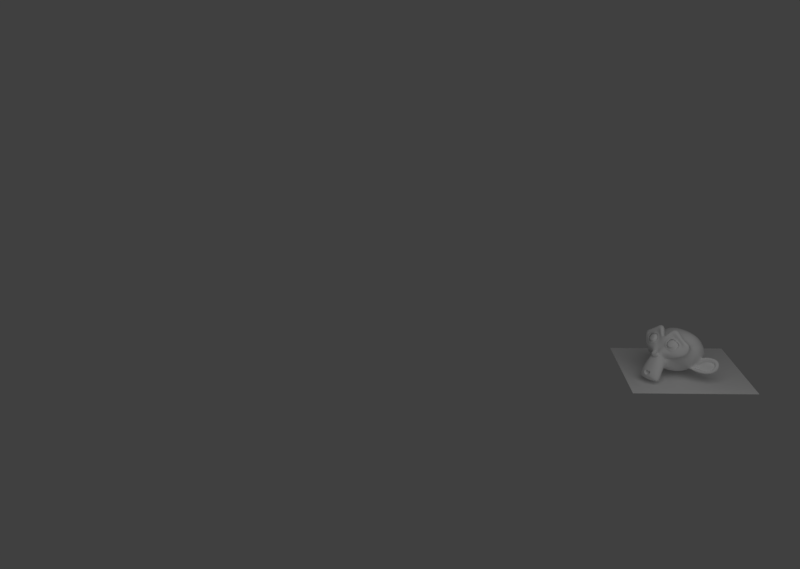 # Source: actividad_2.blend  (saved by Blender 2.77.0; exported with 4.5.12 LTS)
import bpy
from mathutils import Matrix  # noqa: F401  (used for matrix-valued properties, if any)

bpy.ops.wm.read_factory_settings(use_empty=True)
scene = bpy.context.scene
scene.name = 'Scene'

# ---- collections
col_collection_1 = bpy.data.collections.new('Collection 1'); scene.collection.children.link(col_collection_1)

# ---- materials (node trees are filled in below, after node groups)
mat_material = bpy.data.materials.new('Material')
mat_material.alpha_threshold = 0.0
mat_material.use_transparent_shadow = False
mat_material.roughness = 0.5

# ---- material node trees

# ---- world
world_world = bpy.data.worlds.new('World'); scene.world = world_world
world_world.color = (0.05088, 0.05088, 0.05088)
world_world.use_sun_shadow = False
world_world.sun_shadow_jitter_overblur = 0.0
world_world.cycles.sampling_method = 'MANUAL'

# ---- cameras
cam_camera = bpy.data.cameras.new('Camera')
cam_camera.clip_end = 100.0
cam_camera.lens = 35.0
cam_camera.sensor_width = 32.0
cam_camera.sensor_height = 18.0
cam_camera.ortho_scale = 7.314
cam_camera.dof.focus_distance = 0.0
cam_camera.dof.aperture_fstop = 128.0

# ---- lights
light_lamp = bpy.data.lights.new('Lamp', 'POINT')
light_lamp.transmission_factor = 0.0
light_lamp.cutoff_distance = 30.0
light_lamp.energy = 100.0
light_lamp.shadow_buffer_clip_start = 1.001
light_lamp.shadow_soft_size = 2.0
light_lamp.shadow_maximum_resolution = 0.006
light_lamp.use_absolute_resolution = True

# ---- meshes
me_plano = bpy.data.meshes.new('Plano')
me_plano.from_pydata([(-1.0, -1.0, 0.0), (1.0, -1.0, 0.0), (-1.0, 1.0, 0.0), (1.0, 1.0, 0.0)], [], [(0, 1, 3, 2)])
me_plano.materials.append(mat_material)
me_plano.use_remesh_preserve_volume = False
me_plano.use_remesh_preserve_attributes = False
me_plano.use_mirror_vertex_groups = False
me_plano.update()
me_suzanne = bpy.data.meshes.new('Suzanne')
me_suzanne.from_pydata([(0.4375, -0.7656, 0.1641), (-0.4375, -0.7656, 0.1641), (0.5, -0.6875, 0.09375), (-0.5, -0.6875, 0.09375), (0.5469, -0.5781, 0.05469), (-0.5469, -0.5781, 0.05469), (0.3516, -0.6172, -0.02344), (-0.3516, -0.6172, -0.02344), (0.3516, -0.7188, 0.03125), (-0.3516, -0.7188, 0.03125), (0.3516, -0.7812, 0.1328), (-0.3516, -0.7812, 0.1328), (0.2734, -0.7969, 0.1641), (-0.2734, -0.7969, 0.1641), (0.2031, -0.7422, 0.09375), (-0.2031, -0.7422, 0.09375), (0.1562, -0.6484, 0.05469), (-0.1562, -0.6484, 0.05469), (0.07812, -0.6562, 0.2422), (-0.07812, -0.6562, 0.2422), (0.1406, -0.7422, 0.2422), (-0.1406, -0.7422, 0.2422), (0.2422, -0.7969, 0.2422), (-0.2422, -0.7969, 0.2422), (0.2734, -0.7969, 0.3281), (-0.2734, -0.7969, 0.3281), (0.2031, -0.7422, 0.3906), (-0.2031, -0.7422, 0.3906), (0.1562, -0.6484, 0.4375), (-0.1562, -0.6484, 0.4375), (0.3516, -0.6172, 0.5156), (-0.3516, -0.6172, 0.5156), (0.3516, -0.7188, 0.4531), (-0.3516, -0.7188, 0.4531), (0.3516, -0.7812, 0.3594), (-0.3516, -0.7812, 0.3594), (0.4375, -0.7656, 0.3281), (-0.4375, -0.7656, 0.3281), (0.5, -0.6875, 0.3906), (-0.5, -0.6875, 0.3906), (0.5469, -0.5781, 0.4375), (-0.5469, -0.5781, 0.4375), (0.625, -0.5625, 0.2422), (-0.625, -0.5625, 0.2422), (0.5625, -0.6719, 0.2422), (-0.5625, -0.6719, 0.2422), (0.4688, -0.7578, 0.2422), (-0.4688, -0.7578, 0.2422), (0.4766, -0.7734, 0.2422), (-0.4766, -0.7734, 0.2422), (0.4453, -0.7812, 0.3359), (-0.4453, -0.7812, 0.3359), (0.3516, -0.8047, 0.375), (-0.3516, -0.8047, 0.375), (0.2656, -0.8203, 0.3359), (-0.2656, -0.8203, 0.3359), (0.2266, -0.8203, 0.2422), (-0.2266, -0.8203, 0.2422), (0.2656, -0.8203, 0.1562), (-0.2656, -0.8203, 0.1562), (0.3516, -0.8281, 0.2422), (-0.3516, -0.8281, 0.2422), (0.3516, -0.8047, 0.1172), (-0.3516, -0.8047, 0.1172), (0.4453, -0.7812, 0.1562), (-0.4453, -0.7812, 0.1562), (0.0, -0.7422, 0.4297), (0.0, -0.8203, 0.3516), (0.0, -0.7344, -0.6797), (0.0, -0.7812, -0.3203), (0.0, -0.7969, -0.1875), (0.0, -0.7188, -0.7734), (0.0, -0.6016, 0.4062), (0.0, -0.5703, 0.5703), (0.0, 0.5469, 0.8984), (0.0, 0.8516, 0.5625), (0.0, 0.8281, 0.07031), (0.0, 0.3516, -0.3828), (0.2031, -0.5625, -0.1875), (-0.2031, -0.5625, -0.1875), (0.3125, -0.5703, -0.4375), (-0.3125, -0.5703, -0.4375), (0.3516, -0.5703, -0.6953), (-0.3516, -0.5703, -0.6953), (0.3672, -0.5312, -0.8906), (-0.3672, -0.5312, -0.8906), (0.3281, -0.5234, -0.9453), (-0.3281, -0.5234, -0.9453), (0.1797, -0.5547, -0.9688), (-0.1797, -0.5547, -0.9688), (0.0, -0.5781, -0.9844), (0.4375, -0.5312, -0.1406), (-0.4375, -0.5312, -0.1406), (0.6328, -0.5391, -0.03906), (-0.6328, -0.5391, -0.03906), (0.8281, -0.4453, 0.1484), (-0.8281, -0.4453, 0.1484), (0.8594, -0.5938, 0.4297), (-0.8594, -0.5938, 0.4297), (0.7109, -0.625, 0.4844), (-0.7109, -0.625, 0.4844), (0.4922, -0.6875, 0.6016), (-0.4922, -0.6875, 0.6016), (0.3203, -0.7344, 0.7578), (-0.3203, -0.7344, 0.7578), (0.1562, -0.7578, 0.7188), (-0.1562, -0.7578, 0.7188), (0.0625, -0.75, 0.4922), (-0.0625, -0.75, 0.4922), (0.1641, -0.7734, 0.4141), (-0.1641, -0.7734, 0.4141), (0.125, -0.7656, 0.3047), (-0.125, -0.7656, 0.3047), (0.2031, -0.7422, 0.09375), (-0.2031, -0.7422, 0.09375), (0.375, -0.7031, 0.01562), (-0.375, -0.7031, 0.01562), (0.4922, -0.6719, 0.0625), (-0.4922, -0.6719, 0.0625), (0.625, -0.6484, 0.1875), (-0.625, -0.6484, 0.1875), (0.6406, -0.6484, 0.2969), (-0.6406, -0.6484, 0.2969), (0.6016, -0.6641, 0.375), (-0.6016, -0.6641, 0.375), (0.4297, -0.7188, 0.4375), (-0.4297, -0.7188, 0.4375), (0.25, -0.7578, 0.4688), (-0.25, -0.7578, 0.4688), (0.0, -0.7344, -0.7656), (0.1094, -0.7344, -0.7188), (-0.1094, -0.7344, -0.7188), (0.1172, -0.7109, -0.8359), (-0.1172, -0.7109, -0.8359), (0.0625, -0.6953, -0.8828), (-0.0625, -0.6953, -0.8828), (0.0, -0.6875, -0.8906), (0.0, -0.75, -0.1953), (0.0, -0.7422, -0.1406), (0.1016, -0.7422, -0.1484), (-0.1016, -0.7422, -0.1484), (0.125, -0.75, -0.2266), (-0.125, -0.75, -0.2266), (0.08594, -0.7422, -0.2891), (-0.08594, -0.7422, -0.2891), (0.3984, -0.6719, -0.04688), (-0.3984, -0.6719, -0.04688), (0.6172, -0.625, 0.05469), (-0.6172, -0.625, 0.05469), (0.7266, -0.6016, 0.2031), (-0.7266, -0.6016, 0.2031), (0.7422, -0.6562, 0.375), (-0.7422, -0.6562, 0.375), (0.6875, -0.7266, 0.4141), (-0.6875, -0.7266, 0.4141), (0.4375, -0.7969, 0.5469), (-0.4375, -0.7969, 0.5469), (0.3125, -0.8359, 0.6406), (-0.3125, -0.8359, 0.6406), (0.2031, -0.8516, 0.6172), (-0.2031, -0.8516, 0.6172), (0.1016, -0.8438, 0.4297), (-0.1016, -0.8438, 0.4297), (0.125, -0.8125, -0.1016), (-0.125, -0.8125, -0.1016), (0.2109, -0.7109, -0.4453), (-0.2109, -0.7109, -0.4453), (0.25, -0.6875, -0.7031), (-0.25, -0.6875, -0.7031), (0.2656, -0.6641, -0.8203), (-0.2656, -0.6641, -0.8203), (0.2344, -0.6328, -0.9141), (-0.2344, -0.6328, -0.9141), (0.1641, -0.6328, -0.9297), (-0.1641, -0.6328, -0.9297), (0.0, -0.6406, -0.9453), (0.0, -0.7266, 0.04688), (0.0, -0.7656, 0.2109), (0.3281, -0.7422, 0.4766), (-0.3281, -0.7422, 0.4766), (0.1641, -0.75, 0.1406), (-0.1641, -0.75, 0.1406), (0.1328, -0.7578, 0.2109), (-0.1328, -0.7578, 0.2109), (0.1172, -0.7344, -0.6875), (-0.1172, -0.7344, -0.6875), (0.07812, -0.75, -0.4453), (-0.07812, -0.75, -0.4453), (0.0, -0.75, -0.4453), (0.0, -0.7422, -0.3281), (0.09375, -0.7812, -0.2734), (-0.09375, -0.7812, -0.2734), (0.1328, -0.7969, -0.2266), (-0.1328, -0.7969, -0.2266), (0.1094, -0.7812, -0.1328), (-0.1094, -0.7812, -0.1328), (0.03906, -0.7812, -0.125), (-0.03906, -0.7812, -0.125), (0.0, -0.8281, -0.2031), (0.04688, -0.8125, -0.1484), (-0.04688, -0.8125, -0.1484), (0.09375, -0.8125, -0.1562), (-0.09375, -0.8125, -0.1562), (0.1094, -0.8281, -0.2266), (-0.1094, -0.8281, -0.2266), (0.07812, -0.8047, -0.25), (-0.07812, -0.8047, -0.25), (0.0, -0.8047, -0.2891), (0.2578, -0.5547, -0.3125), (-0.2578, -0.5547, -0.3125), (0.1641, -0.7109, -0.2422), (-0.1641, -0.7109, -0.2422), (0.1797, -0.7109, -0.3125), (-0.1797, -0.7109, -0.3125), (0.2344, -0.5547, -0.25), (-0.2344, -0.5547, -0.25), (0.0, -0.6875, -0.875), (0.04688, -0.6875, -0.8672), (-0.04688, -0.6875, -0.8672), (0.09375, -0.7109, -0.8203), (-0.09375, -0.7109, -0.8203), (0.09375, -0.7266, -0.7422), (-0.09375, -0.7266, -0.7422), (0.0, -0.6562, -0.7812), (0.09375, -0.6641, -0.75), (-0.09375, -0.6641, -0.75), (0.09375, -0.6406, -0.8125), (-0.09375, -0.6406, -0.8125), (0.04688, -0.6328, -0.8516), (-0.04688, -0.6328, -0.8516), (0.0, -0.6328, -0.8594), (0.1719, -0.7812, 0.2188), (-0.1719, -0.7812, 0.2188), (0.1875, -0.7734, 0.1562), (-0.1875, -0.7734, 0.1562), (0.3359, -0.7578, 0.4297), (-0.3359, -0.7578, 0.4297), (0.2734, -0.7734, 0.4219), (-0.2734, -0.7734, 0.4219), (0.4219, -0.7734, 0.3984), (-0.4219, -0.7734, 0.3984), (0.5625, -0.6953, 0.3516), (-0.5625, -0.6953, 0.3516), (0.5859, -0.6875, 0.2891), (-0.5859, -0.6875, 0.2891), (0.5781, -0.6797, 0.1953), (-0.5781, -0.6797, 0.1953), (0.4766, -0.7188, 0.1016), (-0.4766, -0.7188, 0.1016), (0.375, -0.7422, 0.0625), (-0.375, -0.7422, 0.0625), (0.2266, -0.7812, 0.1094), (-0.2266, -0.7812, 0.1094), (0.1797, -0.7812, 0.2969), (-0.1797, -0.7812, 0.2969), (0.2109, -0.7812, 0.375), (-0.2109, -0.7812, 0.375), (0.2344, -0.7578, 0.3594), (-0.2344, -0.7578, 0.3594), (0.1953, -0.7578, 0.2969), (-0.1953, -0.7578, 0.2969), (0.2422, -0.7578, 0.125), (-0.2422, -0.7578, 0.125), (0.375, -0.7266, 0.08594), (-0.375, -0.7266, 0.08594), (0.4609, -0.7031, 0.1172), (-0.4609, -0.7031, 0.1172), (0.5469, -0.6719, 0.2109), (-0.5469, -0.6719, 0.2109), (0.5547, -0.6719, 0.2812), (-0.5547, -0.6719, 0.2812), (0.5312, -0.6797, 0.3359), (-0.5312, -0.6797, 0.3359), (0.4141, -0.75, 0.3906), (-0.4141, -0.75, 0.3906), (0.2812, -0.7656, 0.3984), (-0.2812, -0.7656, 0.3984), (0.3359, -0.75, 0.4062), (-0.3359, -0.75, 0.4062), (0.2031, -0.75, 0.1719), (-0.2031, -0.75, 0.1719), (0.1953, -0.75, 0.2266), (-0.1953, -0.75, 0.2266), (0.1094, -0.6094, 0.4609), (-0.1094, -0.6094, 0.4609), (0.1953, -0.6172, 0.6641), (-0.1953, -0.6172, 0.6641), (0.3359, -0.5938, 0.6875), (-0.3359, -0.5938, 0.6875), (0.4844, -0.5547, 0.5547), (-0.4844, -0.5547, 0.5547), (0.6797, -0.4922, 0.4531), (-0.6797, -0.4922, 0.4531), (0.7969, -0.4609, 0.4062), (-0.7969, -0.4609, 0.4062), (0.7734, -0.375, 0.1641), (-0.7734, -0.375, 0.1641), (0.6016, -0.4141, 0.0), (-0.6016, -0.4141, 0.0), (0.4375, -0.4688, -0.09375), (-0.4375, -0.4688, -0.09375), (0.0, -0.2891, 0.8984), (0.0, 0.07812, 0.9844), (0.0, 0.6719, -0.1953), (0.0, -0.1875, -0.4609), (0.0, -0.4609, -0.9766), (0.0, -0.3438, -0.8047), (0.0, -0.3203, -0.5703), (0.0, -0.2812, -0.4844), (0.8516, -0.05469, 0.2344), (-0.8516, -0.05469, 0.2344), (0.8594, 0.04688, 0.3203), (-0.8594, 0.04688, 0.3203), (0.7734, 0.4375, 0.2656), (-0.7734, 0.4375, 0.2656), (0.4609, 0.7031, 0.4375), (-0.4609, 0.7031, 0.4375), (0.7344, -0.07031, -0.04688), (-0.7344, -0.07031, -0.04688), (0.5938, 0.1641, -0.125), (-0.5938, 0.1641, -0.125), (0.6406, 0.4297, -0.007812), (-0.6406, 0.4297, -0.007812), (0.3359, 0.6641, 0.05469), (-0.3359, 0.6641, 0.05469), (0.2344, -0.4062, -0.3516), (-0.2344, -0.4062, -0.3516), (0.1797, -0.2578, -0.4141), (-0.1797, -0.2578, -0.4141), (0.2891, -0.3828, -0.7109), (-0.2891, -0.3828, -0.7109), (0.25, -0.3906, -0.5), (-0.25, -0.3906, -0.5), (0.3281, -0.3984, -0.9141), (-0.3281, -0.3984, -0.9141), (0.1406, -0.3672, -0.7578), (-0.1406, -0.3672, -0.7578), (0.125, -0.3594, -0.5391), (-0.125, -0.3594, -0.5391), (0.1641, -0.4375, -0.9453), (-0.1641, -0.4375, -0.9453), (0.2188, -0.4297, -0.2812), (-0.2188, -0.4297, -0.2812), (0.2109, -0.4688, -0.2266), (-0.2109, -0.4688, -0.2266), (0.2031, -0.5, -0.1719), (-0.2031, -0.5, -0.1719), (0.2109, -0.1641, -0.3906), (-0.2109, -0.1641, -0.3906), (0.2969, 0.2656, -0.3125), (-0.2969, 0.2656, -0.3125), (0.3438, 0.5391, -0.1484), (-0.3438, 0.5391, -0.1484), (0.4531, 0.3828, 0.8672), (-0.4531, 0.3828, 0.8672), (0.4531, 0.07031, 0.9297), (-0.4531, 0.07031, 0.9297), (0.4531, -0.2344, 0.8516), (-0.4531, -0.2344, 0.8516), (0.4609, -0.4297, 0.5234), (-0.4609, -0.4297, 0.5234), (0.7266, -0.3359, 0.4062), (-0.7266, -0.3359, 0.4062), (0.6328, -0.2812, 0.4531), (-0.6328, -0.2812, 0.4531), (0.6406, -0.05469, 0.7031), (-0.6406, -0.05469, 0.7031), (0.7969, -0.125, 0.5625), (-0.7969, -0.125, 0.5625), (0.7969, 0.1172, 0.6172), (-0.7969, 0.1172, 0.6172), (0.6406, 0.1953, 0.75), (-0.6406, 0.1953, 0.75), (0.6406, 0.4453, 0.6797), (-0.6406, 0.4453, 0.6797), (0.7969, 0.3594, 0.5391), (-0.7969, 0.3594, 0.5391), (0.6172, 0.5859, 0.3281), (-0.6172, 0.5859, 0.3281), (0.4844, 0.5469, 0.02344), (-0.4844, 0.5469, 0.02344), (0.8203, 0.2031, 0.3281), (-0.8203, 0.2031, 0.3281), (0.4062, -0.1484, -0.1719), (-0.4062, -0.1484, -0.1719), (0.4297, 0.2109, -0.1953), (-0.4297, 0.2109, -0.1953), (0.8906, 0.2344, 0.4062), (-0.8906, 0.2344, 0.4062), (0.7734, 0.125, -0.1406), (-0.7734, 0.125, -0.1406), (1.039, 0.3281, -0.1016), (-1.039, 0.3281, -0.1016), (1.281, 0.4297, 0.05469), (-1.281, 0.4297, 0.05469), (1.352, 0.4219, 0.3203), (-1.352, 0.4219, 0.3203), (1.234, 0.4219, 0.5078), (-1.234, 0.4219, 0.5078), (1.023, 0.3125, 0.4766), (-1.023, 0.3125, 0.4766), (1.016, 0.2891, 0.4141), (-1.016, 0.2891, 0.4141), (1.188, 0.3906, 0.4375), (-1.188, 0.3906, 0.4375), (1.266, 0.4062, 0.2891), (-1.266, 0.4062, 0.2891), (1.211, 0.4062, 0.07812), (-1.211, 0.4062, 0.07812), (1.031, 0.3047, -0.03906), (-1.031, 0.3047, -0.03906), (0.8281, 0.1328, -0.07031), (-0.8281, 0.1328, -0.07031), (0.9219, 0.2188, 0.3594), (-0.9219, 0.2188, 0.3594), (0.9453, 0.2891, 0.3047), (-0.9453, 0.2891, 0.3047), (0.8828, 0.2109, -0.02344), (-0.8828, 0.2109, -0.02344), (1.039, 0.3672, 0.0), (-1.039, 0.3672, 0.0), (1.188, 0.4453, 0.09375), (-1.188, 0.4453, 0.09375), (1.234, 0.4453, 0.25), (-1.234, 0.4453, 0.25), (1.172, 0.4375, 0.3594), (-1.172, 0.4375, 0.3594), (1.023, 0.3594, 0.3438), (-1.023, 0.3594, 0.3438), (0.8438, 0.2109, 0.2891), (-0.8438, 0.2109, 0.2891), (0.8359, 0.2734, 0.1719), (-0.8359, 0.2734, 0.1719), (0.7578, 0.2734, 0.09375), (-0.7578, 0.2734, 0.09375), (0.8203, 0.2734, 0.08594), (-0.8203, 0.2734, 0.08594), (0.8438, 0.2734, 0.01562), (-0.8438, 0.2734, 0.01562), (0.8125, 0.2734, -0.01562), (-0.8125, 0.2734, -0.01562), (0.7266, 0.07031, 0.0), (-0.7266, 0.07031, 0.0), (0.7188, 0.1719, -0.02344), (-0.7188, 0.1719, -0.02344), (0.7188, 0.1875, 0.03906), (-0.7188, 0.1875, 0.03906), (0.7969, 0.2109, 0.2031), (-0.7969, 0.2109, 0.2031), (0.8906, 0.2656, 0.2422), (-0.8906, 0.2656, 0.2422), (0.8906, 0.3203, 0.2344), (-0.8906, 0.3203, 0.2344), (0.8125, 0.3203, -0.01562), (-0.8125, 0.3203, -0.01562), (0.8516, 0.3203, 0.01562), (-0.8516, 0.3203, 0.01562), (0.8281, 0.3203, 0.07812), (-0.8281, 0.3203, 0.07812), (0.7656, 0.3203, 0.09375), (-0.7656, 0.3203, 0.09375), (0.8438, 0.3203, 0.1719), (-0.8438, 0.3203, 0.1719), (1.039, 0.4141, 0.3281), (-1.039, 0.4141, 0.3281), (1.188, 0.4844, 0.3438), (-1.188, 0.4844, 0.3438), (1.258, 0.4922, 0.2422), (-1.258, 0.4922, 0.2422), (1.211, 0.4844, 0.08594), (-1.211, 0.4844, 0.08594), (1.047, 0.4219, 0.0), (-1.047, 0.4219, 0.0), (0.8828, 0.2656, -0.01562), (-0.8828, 0.2656, -0.01562), (0.9531, 0.3438, 0.2891), (-0.9531, 0.3438, 0.2891), (0.8906, 0.3281, 0.1094), (-0.8906, 0.3281, 0.1094), (0.9375, 0.3359, 0.0625), (-0.9375, 0.3359, 0.0625), (1.0, 0.3672, 0.125), (-1.0, 0.3672, 0.125), (0.9609, 0.3516, 0.1719), (-0.9609, 0.3516, 0.1719), (1.016, 0.375, 0.2344), (-1.016, 0.375, 0.2344), (1.055, 0.3828, 0.1875), (-1.055, 0.3828, 0.1875), (1.109, 0.3906, 0.2109), (-1.109, 0.3906, 0.2109), (1.086, 0.3906, 0.2734), (-1.086, 0.3906, 0.2734), (1.023, 0.4844, 0.4375), (-1.023, 0.4844, 0.4375), (1.25, 0.5469, 0.4688), (-1.25, 0.5469, 0.4688), (1.367, 0.5, 0.2969), (-1.367, 0.5, 0.2969), (1.312, 0.5312, 0.05469), (-1.312, 0.5312, 0.05469), (1.039, 0.4922, -0.08594), (-1.039, 0.4922, -0.08594), (0.7891, 0.3281, -0.125), (-0.7891, 0.3281, -0.125), (0.8594, 0.3828, 0.3828), (-0.8594, 0.3828, 0.3828)], [], [(46, 0, 2, 44), (3, 1, 47, 45), (44, 2, 4, 42), (5, 3, 45, 43), (2, 8, 6, 4), (7, 9, 3, 5), (0, 10, 8, 2), (9, 11, 1, 3), (10, 12, 14, 8), (15, 13, 11, 9), (8, 14, 16, 6), (17, 15, 9, 7), (14, 20, 18, 16), (19, 21, 15, 17), (12, 22, 20, 14), (21, 23, 13, 15), (22, 24, 26, 20), (27, 25, 23, 21), (20, 26, 28, 18), (29, 27, 21, 19), (26, 32, 30, 28), (31, 33, 27, 29), (24, 34, 32, 26), (33, 35, 25, 27), (34, 36, 38, 32), (39, 37, 35, 33), (32, 38, 40, 30), (41, 39, 33, 31), (38, 44, 42, 40), (43, 45, 39, 41), (36, 46, 44, 38), (45, 47, 37, 39), (46, 36, 50, 48), (51, 37, 47, 49), (36, 34, 52, 50), (53, 35, 37, 51), (34, 24, 54, 52), (55, 25, 35, 53), (24, 22, 56, 54), (57, 23, 25, 55), (22, 12, 58, 56), (59, 13, 23, 57), (12, 10, 62, 58), (63, 11, 13, 59), (10, 0, 64, 62), (65, 1, 11, 63), (0, 46, 48, 64), (49, 47, 1, 65), (60, 64, 48), (49, 65, 61), (62, 64, 60), (61, 65, 63), (60, 58, 62), (63, 59, 61), (60, 56, 58), (59, 57, 61), (60, 54, 56), (57, 55, 61), (60, 52, 54), (55, 53, 61), (60, 50, 52), (53, 51, 61), (60, 48, 50), (51, 49, 61), (88, 173, 175, 90), (175, 174, 89, 90), (86, 171, 173, 88), (174, 172, 87, 89), (84, 169, 171, 86), (172, 170, 85, 87), (82, 167, 169, 84), (170, 168, 83, 85), (80, 165, 167, 82), (168, 166, 81, 83), (78, 91, 145, 163), (146, 92, 79, 164), (91, 93, 147, 145), (148, 94, 92, 146), (93, 95, 149, 147), (150, 96, 94, 148), (95, 97, 151, 149), (152, 98, 96, 150), (97, 99, 153, 151), (154, 100, 98, 152), (99, 101, 155, 153), (156, 102, 100, 154), (101, 103, 157, 155), (158, 104, 102, 156), (103, 105, 159, 157), (160, 106, 104, 158), (105, 107, 161, 159), (162, 108, 106, 160), (107, 66, 67, 161), (67, 66, 108, 162), (109, 127, 159, 161), (160, 128, 110, 162), (127, 178, 157, 159), (158, 179, 128, 160), (125, 155, 157, 178), (158, 156, 126, 179), (123, 153, 155, 125), (156, 154, 124, 126), (121, 151, 153, 123), (154, 152, 122, 124), (119, 149, 151, 121), (152, 150, 120, 122), (117, 147, 149, 119), (150, 148, 118, 120), (115, 145, 147, 117), (148, 146, 116, 118), (113, 163, 145, 115), (146, 164, 114, 116), (113, 180, 176, 163), (176, 181, 114, 164), (109, 161, 67, 111), (67, 162, 110, 112), (111, 67, 177, 182), (177, 67, 112, 183), (176, 180, 182, 177), (183, 181, 176, 177), (134, 136, 175, 173), (175, 136, 135, 174), (132, 134, 173, 171), (174, 135, 133, 172), (130, 132, 171, 169), (172, 133, 131, 170), (165, 186, 184, 167), (185, 187, 166, 168), (130, 169, 167, 184), (168, 170, 131, 185), (143, 189, 188, 186), (188, 189, 144, 187), (184, 186, 188, 68), (188, 187, 185, 68), (129, 130, 184, 68), (185, 131, 129, 68), (141, 192, 190, 143), (191, 193, 142, 144), (139, 194, 192, 141), (193, 195, 140, 142), (138, 196, 194, 139), (195, 197, 138, 140), (137, 70, 196, 138), (197, 70, 137, 138), (189, 143, 190, 69), (191, 144, 189, 69), (69, 190, 205, 207), (206, 191, 69, 207), (70, 198, 199, 196), (200, 198, 70, 197), (196, 199, 201, 194), (202, 200, 197, 195), (194, 201, 203, 192), (204, 202, 195, 193), (192, 203, 205, 190), (206, 204, 193, 191), (198, 203, 201, 199), (202, 204, 198, 200), (198, 207, 205, 203), (206, 207, 198, 204), (138, 139, 163, 176), (164, 140, 138, 176), (139, 141, 210, 163), (211, 142, 140, 164), (141, 143, 212, 210), (213, 144, 142, 211), (143, 186, 165, 212), (166, 187, 144, 213), (80, 208, 212, 165), (213, 209, 81, 166), (208, 214, 210, 212), (211, 215, 209, 213), (78, 163, 210, 214), (211, 164, 79, 215), (130, 129, 71, 221), (71, 129, 131, 222), (132, 130, 221, 219), (222, 131, 133, 220), (134, 132, 219, 217), (220, 133, 135, 218), (136, 134, 217, 216), (218, 135, 136, 216), (216, 217, 228, 230), (229, 218, 216, 230), (217, 219, 226, 228), (227, 220, 218, 229), (219, 221, 224, 226), (225, 222, 220, 227), (221, 71, 223, 224), (223, 71, 222, 225), (223, 230, 228, 224), (229, 230, 223, 225), (224, 228, 226), (227, 229, 225), (182, 180, 233, 231), (234, 181, 183, 232), (111, 182, 231, 253), (232, 183, 112, 254), (109, 111, 253, 255), (254, 112, 110, 256), (180, 113, 251, 233), (252, 114, 181, 234), (113, 115, 249, 251), (250, 116, 114, 252), (115, 117, 247, 249), (248, 118, 116, 250), (117, 119, 245, 247), (246, 120, 118, 248), (119, 121, 243, 245), (244, 122, 120, 246), (121, 123, 241, 243), (242, 124, 122, 244), (123, 125, 239, 241), (240, 126, 124, 242), (125, 178, 235, 239), (236, 179, 126, 240), (178, 127, 237, 235), (238, 128, 179, 236), (127, 109, 255, 237), (256, 110, 128, 238), (237, 255, 257, 275), (258, 256, 238, 276), (235, 237, 275, 277), (276, 238, 236, 278), (239, 235, 277, 273), (278, 236, 240, 274), (241, 239, 273, 271), (274, 240, 242, 272), (243, 241, 271, 269), (272, 242, 244, 270), (245, 243, 269, 267), (270, 244, 246, 268), (247, 245, 267, 265), (268, 246, 248, 266), (249, 247, 265, 263), (266, 248, 250, 264), (251, 249, 263, 261), (264, 250, 252, 262), (233, 251, 261, 279), (262, 252, 234, 280), (255, 253, 259, 257), (260, 254, 256, 258), (253, 231, 281, 259), (282, 232, 254, 260), (231, 233, 279, 281), (280, 234, 232, 282), (66, 107, 283, 72), (284, 108, 66, 72), (107, 105, 285, 283), (286, 106, 108, 284), (105, 103, 287, 285), (288, 104, 106, 286), (103, 101, 289, 287), (290, 102, 104, 288), (101, 99, 291, 289), (292, 100, 102, 290), (99, 97, 293, 291), (294, 98, 100, 292), (97, 95, 295, 293), (296, 96, 98, 294), (95, 93, 297, 295), (298, 94, 96, 296), (93, 91, 299, 297), (300, 92, 94, 298), (307, 308, 327, 337), (328, 308, 307, 338), (306, 307, 337, 335), (338, 307, 306, 336), (305, 306, 335, 339), (336, 306, 305, 340), (88, 90, 305, 339), (305, 90, 89, 340), (86, 88, 339, 333), (340, 89, 87, 334), (84, 86, 333, 329), (334, 87, 85, 330), (82, 84, 329, 331), (330, 85, 83, 332), (329, 335, 337, 331), (338, 336, 330, 332), (329, 333, 339, 335), (340, 334, 330, 336), (325, 331, 337, 327), (338, 332, 326, 328), (80, 82, 331, 325), (332, 83, 81, 326), (208, 341, 343, 214), (344, 342, 209, 215), (80, 325, 341, 208), (342, 326, 81, 209), (78, 214, 343, 345), (344, 215, 79, 346), (78, 345, 299, 91), (300, 346, 79, 92), (76, 323, 351, 303), (352, 324, 76, 303), (303, 351, 349, 77), (350, 352, 303, 77), (77, 349, 347, 304), (348, 350, 77, 304), (304, 347, 327, 308), (328, 348, 304, 308), (325, 327, 347, 341), (348, 328, 326, 342), (295, 297, 317, 309), (318, 298, 296, 310), (75, 315, 323, 76), (324, 316, 75, 76), (301, 357, 355, 302), (356, 358, 301, 302), (302, 355, 353, 74), (354, 356, 302, 74), (74, 353, 315, 75), (316, 354, 74, 75), (291, 293, 361, 363), (362, 294, 292, 364), (363, 361, 367, 365), (368, 362, 364, 366), (365, 367, 369, 371), (370, 368, 366, 372), (371, 369, 375, 373), (376, 370, 372, 374), (313, 377, 373, 375), (374, 378, 314, 376), (315, 353, 373, 377), (374, 354, 316, 378), (353, 355, 371, 373), (372, 356, 354, 374), (355, 357, 365, 371), (366, 358, 356, 372), (357, 359, 363, 365), (364, 360, 358, 366), (289, 291, 363, 359), (364, 292, 290, 360), (73, 359, 357, 301), (358, 360, 73, 301), (283, 285, 287, 289), (288, 286, 284, 290), (283, 289, 359, 73), (360, 290, 284, 73), (72, 283, 73), (73, 284, 72), (293, 295, 309, 361), (310, 296, 294, 362), (309, 311, 367, 361), (368, 312, 310, 362), (311, 381, 369, 367), (370, 382, 312, 368), (313, 375, 369, 381), (370, 376, 314, 382), (347, 349, 385, 383), (386, 350, 348, 384), (317, 383, 385, 319), (386, 384, 318, 320), (297, 299, 383, 317), (384, 300, 298, 318), (299, 343, 341, 383), (342, 344, 300, 384), (341, 347, 383), (384, 348, 342), (299, 345, 343), (344, 346, 300), (313, 321, 379, 377), (380, 322, 314, 378), (315, 377, 379, 323), (380, 378, 316, 324), (319, 385, 379, 321), (380, 386, 320, 322), (349, 351, 379, 385), (380, 352, 350, 386), (323, 379, 351), (352, 380, 324), (399, 387, 413, 401), (414, 388, 400, 402), (399, 401, 403, 397), (404, 402, 400, 398), (397, 403, 405, 395), (406, 404, 398, 396), (395, 405, 407, 393), (408, 406, 396, 394), (393, 407, 409, 391), (410, 408, 394, 392), (391, 409, 411, 389), (412, 410, 392, 390), (409, 419, 417, 411), (418, 420, 410, 412), (407, 421, 419, 409), (420, 422, 408, 410), (405, 423, 421, 407), (422, 424, 406, 408), (403, 425, 423, 405), (424, 426, 404, 406), (401, 427, 425, 403), (426, 428, 402, 404), (401, 413, 415, 427), (416, 414, 402, 428), (317, 319, 443, 441), (444, 320, 318, 442), (319, 389, 411, 443), (412, 390, 320, 444), (309, 317, 441, 311), (442, 318, 310, 312), (381, 429, 413, 387), (414, 430, 382, 388), (411, 417, 439, 443), (440, 418, 412, 444), (437, 445, 443, 439), (444, 446, 438, 440), (433, 445, 437, 435), (438, 446, 434, 436), (431, 447, 445, 433), (446, 448, 432, 434), (429, 447, 431, 449), (432, 448, 430, 450), (413, 429, 449, 415), (450, 430, 414, 416), (311, 447, 429, 381), (430, 448, 312, 382), (311, 441, 445, 447), (446, 442, 312, 448), (441, 443, 445), (446, 444, 442), (415, 449, 451, 475), (452, 450, 416, 476), (449, 431, 461, 451), (462, 432, 450, 452), (431, 433, 459, 461), (460, 434, 432, 462), (433, 435, 457, 459), (458, 436, 434, 460), (435, 437, 455, 457), (456, 438, 436, 458), (437, 439, 453, 455), (454, 440, 438, 456), (439, 417, 473, 453), (474, 418, 440, 454), (427, 415, 475, 463), (476, 416, 428, 464), (425, 427, 463, 465), (464, 428, 426, 466), (423, 425, 465, 467), (466, 426, 424, 468), (421, 423, 467, 469), (468, 424, 422, 470), (419, 421, 469, 471), (470, 422, 420, 472), (417, 419, 471, 473), (472, 420, 418, 474), (457, 455, 479, 477), (480, 456, 458, 478), (477, 479, 481, 483), (482, 480, 478, 484), (483, 481, 487, 485), (488, 482, 484, 486), (485, 487, 489, 491), (490, 488, 486, 492), (463, 475, 485, 491), (486, 476, 464, 492), (451, 483, 485, 475), (486, 484, 452, 476), (451, 461, 477, 483), (478, 462, 452, 484), (457, 477, 461, 459), (462, 478, 458, 460), (453, 473, 479, 455), (480, 474, 454, 456), (471, 481, 479, 473), (480, 482, 472, 474), (469, 487, 481, 471), (482, 488, 470, 472), (467, 489, 487, 469), (488, 490, 468, 470), (465, 491, 489, 467), (490, 492, 466, 468), (463, 491, 465), (466, 492, 464), (391, 389, 503, 501), (504, 390, 392, 502), (393, 391, 501, 499), (502, 392, 394, 500), (395, 393, 499, 497), (500, 394, 396, 498), (397, 395, 497, 495), (498, 396, 398, 496), (399, 397, 495, 493), (496, 398, 400, 494), (387, 399, 493, 505), (494, 400, 388, 506), (493, 501, 503, 505), (504, 502, 494, 506), (493, 495, 499, 501), (500, 496, 494, 502), (495, 497, 499), (500, 498, 496), (313, 381, 387, 505), (388, 382, 314, 506), (313, 505, 503, 321), (504, 506, 314, 322), (319, 321, 503, 389), (504, 322, 320, 390)])
me_suzanne.polygons.foreach_set('use_smooth', [True] * 500)
me_suzanne.use_remesh_preserve_volume = False
me_suzanne.use_remesh_preserve_attributes = False
me_suzanne.use_mirror_vertex_groups = False
me_suzanne.update()

# ---- objects
ob_plano = bpy.data.objects.new('Plano', me_plano)
ob_suzanne = bpy.data.objects.new('Suzanne', me_suzanne)
ob_lamp = bpy.data.objects.new('Lamp', light_lamp)
ob_camera = bpy.data.objects.new('Camera', cam_camera)

# ---- transforms, parenting, visibility, modifiers, constraints
ob_plano.location = (2.261, 3.188, -0.7639)
ob_plano.rotation_euler = (0.0, -0.0, 0.9393)
ob_plano.scale = (0.7553, 0.7553, 0.7553)
ob_plano.lineart.crease_threshold = 0.0
ob_suzanne.location = (2.323, 2.91, -0.5028)
ob_suzanne.rotation_euler = (-0.6109, -0.0, 0.0)
ob_suzanne.scale = (0.41, 0.41, 0.41)
ob_suzanne.lineart.crease_threshold = 0.0
_m = ob_suzanne.modifiers.new('Subsurf', 'SUBSURF')
_m.uv_smooth = 'PRESERVE_CORNERS'
_m.quality = 2
_m.show_only_control_edges = False
ob_lamp.location = (4.762, 1.005, 1.792)
ob_lamp.rotation_euler = (0.6503, 0.05522, 1.866)
ob_lamp.lock_rotations_4d = False
ob_lamp.empty_display_type = 'ARROWS'
ob_lamp.color = (0.0, 0.0, 0.0, 0.0)
ob_lamp.lineart.crease_threshold = 0.0
ob_camera.location = (9.023, -5.589, 3.684)
ob_camera.rotation_euler = (1.27, 0.01148, 0.9846)
ob_camera.lock_rotations_4d = False
ob_camera.empty_display_type = 'ARROWS'
ob_camera.color = (0.0, 0.0, 0.0, 0.0)
ob_camera.display_type = 'WIRE'
ob_camera.lineart.crease_threshold = 0.0

# ---- collection membership
col_collection_1.objects.link(ob_plano)
col_collection_1.objects.link(ob_suzanne)
col_collection_1.objects.link(ob_lamp)
col_collection_1.objects.link(ob_camera)

# ---- scene / render settings (as saved in the file)
scene.camera = ob_camera
scene.frame_start = 1; scene.frame_end = 100; scene.frame_set(100)
scene.render.engine = 'BLENDER_EEVEE_NEXT'
scene.render.image_settings.file_format = 'FFMPEG'
scene.render.image_settings.color_mode = 'RGB'
scene.render.resolution_x = 2560
scene.render.resolution_y = 1820
scene.render.dither_intensity = 0.0
scene.cycles.use_denoising = False
scene.cycles.samples = 128
scene.cycles.sampling_pattern = 'TABULATED_SOBOL'
scene.cycles.light_sampling_threshold = 0.0
scene.cycles.use_adaptive_sampling = False
scene.cycles.use_light_tree = False
scene.cycles.blur_glossy = 0.0
scene.cycles.sample_clamp_indirect = 0.0
scene.view_settings.view_transform = 'Standard'
bpy.context.view_layer.update()
